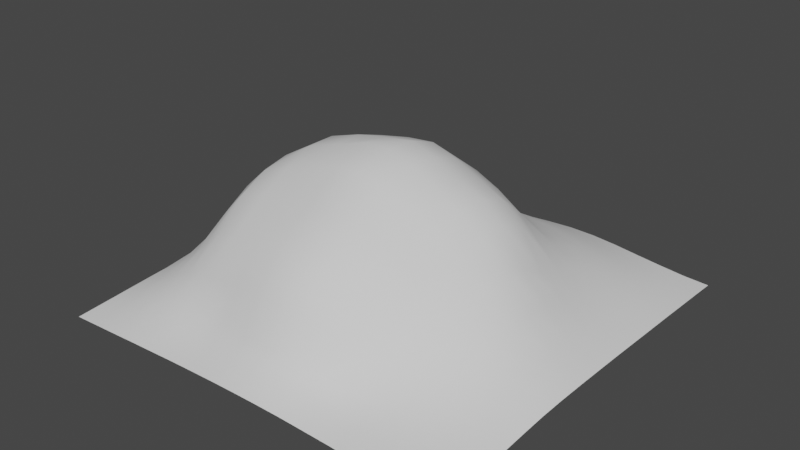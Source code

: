# Source: Mountain.blend  (saved by Blender 2.93.20; exported with 4.5.12 LTS)
import bpy
from mathutils import Matrix  # noqa: F401  (used for matrix-valued properties, if any)

bpy.ops.wm.read_factory_settings(use_empty=True)
scene = bpy.context.scene
scene.name = 'Scene'

# ---- collections
col_collection = bpy.data.collections.new('Collection'); scene.collection.children.link(col_collection)

# ---- world
world_world = bpy.data.worlds.new('World'); scene.world = world_world
world_world.use_nodes = True; world_world.node_tree.nodes.clear()
_N = world_world.node_tree.nodes; _L = world_world.node_tree.links
n0 = _N.new('ShaderNodeOutputWorld'); n0.name = 'World Output'; n0.location = (300, 300)
n1 = _N.new('ShaderNodeBackground'); n1.name = 'Background'; n1.location = (10, 300)
n1.inputs[0].default_value = (0.05088, 0.05088, 0.05088, 1.0)
_L.new(n1.outputs[0], n0.inputs[0])
n0.is_active_output = True
world_world.color = (0.05088, 0.05088, 0.05088)
world_world.use_sun_shadow = False
world_world.sun_shadow_jitter_overblur = 0.0

# ---- meshes
me_plane_002 = bpy.data.meshes.new('Plane.002')
me_plane_002.from_pydata([(-1.0, -1.0, 0.0), (1.0, -1.0, 0.02903), (-1.0, 1.0, 0.0), (1.0, 1.0, 0.009305), (-1.0, 0.875, 0.000888), (-1.001, 0.75, 0.006095), (-1.002, 0.6252, 0.01795), (-1.004, 0.5007, 0.03502), (-1.006, 0.3759, 0.05166), (-1.007, 0.2506, 0.0629), (-1.007, 0.1255, 0.0672), (-1.007, 0.0004373, 0.06457), (-1.006, -0.1246, 0.0572), (-1.005, -0.2497, 0.04812), (-1.004, -0.3747, 0.03943), (-1.003, -0.5, 0.03148), (-1.003, -0.6252, 0.02369), (-1.002, -0.75, 0.01557), (-1.001, -0.875, 0.007715), (-0.8749, -1.0, 0.00784), (-0.7502, -1.001, 0.01629), (-0.626, -1.002, 0.02557), (-0.5012, -1.003, 0.0338), (-0.3756, -1.002, 0.04038), (-0.2493, -1.004, 0.04841), (-0.1231, -1.009, 0.05896), (0.003463, -1.014, 0.06816), (0.1296, -1.016, 0.07281), (0.2541, -1.012, 0.06907), (0.3773, -1.006, 0.06037), (0.5008, -1.001, 0.05219), (0.6256, -1.001, 0.04635), (0.7505, -1.001, 0.04066), (0.8755, -1.001, 0.03486), (1.001, -0.8754, 0.0369), (1.001, -0.7503, 0.0445), (1.001, -0.6252, 0.05174), (1.001, -0.5002, 0.05851), (1.001, -0.3751, 0.06368), (1.001, -0.2501, 0.06353), (1.001, -0.125, 0.0607), (1.001, 3.123e-06, 0.05675), (1.001, 0.125, 0.05211), (1.001, 0.25, 0.04688), (1.001, 0.3751, 0.04115), (1.001, 0.5004, 0.03563), (1.001, 0.6257, 0.03002), (1.001, 0.7507, 0.02351), (1.0, 0.8753, 0.01624), (0.8757, 1.001, 0.01414), (0.752, 1.005, 0.02322), (0.6286, 1.009, 0.03394), (0.5048, 1.013, 0.04567), (0.3803, 1.016, 0.05384), (0.2547, 1.016, 0.0557), (0.1282, 1.013, 0.05041), (0.001132, 1.009, 0.04206), (-0.1255, 1.006, 0.03333), (-0.2509, 1.005, 0.02788), (-0.3756, 1.003, 0.02275), (-0.5001, 1.001, 0.01678), (-0.6249, 1.0, 0.01191), (-0.7499, 1.0, 0.008123), (-0.875, 1.0, 0.004129), (-0.877, -0.876, 0.02693), (-0.7548, -0.88, 0.04694), (-0.6319, -0.8838, 0.06123), (-0.5066, -0.8865, 0.06488), (-0.3786, -0.8909, 0.0652), (-0.2495, -0.8999, 0.07993), (-0.1193, -0.9114, 0.09628), (0.01029, -0.9215, 0.11), (0.1377, -0.9213, 0.1113), (0.2615, -0.9111, 0.09903), (0.3826, -0.8962, 0.08149), (0.5037, -0.8834, 0.07281), (0.6263, -0.8763, 0.0696), (0.751, -0.8754, 0.0632), (0.8759, -0.8754, 0.05146), (-0.8805, -0.7536, 0.05135), (-0.7609, -0.7606, 0.08709), (-0.6401, -0.7686, 0.1158), (-0.5152, -0.7793, 0.1311), (-0.3841, -0.7923, 0.1294), (-0.2506, -0.8104, 0.1518), (-0.1138, -0.8313, 0.1773), (0.01992, -0.8448, 0.1926), (0.1486, -0.839, 0.184), (0.2713, -0.818, 0.1573), (0.3899, -0.7914, 0.1241), (0.5089, -0.7702, 0.1183), (0.6288, -0.7555, 0.1098), (0.7516, -0.7501, 0.09284), (0.8763, -0.7502, 0.07094), (-0.8838, -0.6303, 0.07894), (-0.7668, -0.6392, 0.1358), (-0.6492, -0.6532, 0.1921), (-0.5267, -0.6739, 0.2411), (-0.3945, -0.6991, 0.275), (-0.2538, -0.729, 0.3138), (-0.1092, -0.7582, 0.3437), (0.02993, -0.7745, 0.3562), (0.1616, -0.7651, 0.3402), (0.2845, -0.7326, 0.2981), (0.4003, -0.6918, 0.2417), (0.5151, -0.6577, 0.2033), (0.632, -0.6349, 0.1722), (0.7525, -0.6249, 0.1339), (0.8768, -0.6249, 0.09482), (-0.886, -0.5046, 0.1069), (-0.7733, -0.5139, 0.1913), (-0.6624, -0.5287, 0.2872), (-0.5455, -0.5455, 0.3832), (-0.4125, -0.5639, 0.4444), (-0.2664, -0.5895, 0.477), (-0.1166, -0.6184, 0.4992), (0.0252, -0.6361, 0.5103), (0.1601, -0.6305, 0.497), (0.2861, -0.6035, 0.4566), (0.4041, -0.5674, 0.3963), (0.5184, -0.5338, 0.3223), (0.6341, -0.5101, 0.2539), (0.7536, -0.4994, 0.1855), (0.8773, -0.4995, 0.1226), (-0.8886, -0.377, 0.1344), (-0.782, -0.3837, 0.2502), (-0.6776, -0.3906, 0.385), (-0.5618, -0.3916, 0.5069), (-0.4259, -0.3977, 0.5436), (-0.2808, -0.4092, 0.5606), (-0.1309, -0.4293, 0.5909), (0.01242, -0.4443, 0.6068), (0.1471, -0.4408, 0.5894), (0.274, -0.4255, 0.5423), (0.3956, -0.4079, 0.4882), (0.5152, -0.3916, 0.4287), (0.6341, -0.379, 0.3445), (0.7545, -0.3731, 0.241), (0.8779, -0.3741, 0.1506), (-0.8911, -0.2493, 0.1576), (-0.7887, -0.2523, 0.2975), (-0.6873, -0.2522, 0.4559), (-0.5679, -0.2484, 0.5693), (-0.4305, -0.2455, 0.6167), (-0.2834, -0.2458, 0.6609), (-0.1345, -0.2478, 0.7065), (0.006961, -0.2529, 0.7221), (0.14, -0.2576, 0.6881), (0.2681, -0.2561, 0.6298), (0.3907, -0.2523, 0.56), (0.5107, -0.2499, 0.4862), (0.633, -0.2467, 0.4119), (0.7553, -0.2475, 0.2822), (0.8783, -0.2488, 0.1682), (-0.8924, -0.1235, 0.171), (-0.7894, -0.1235, 0.3138), (-0.687, -0.1225, 0.4727), (-0.5675, -0.1161, 0.5959), (-0.4315, -0.105, 0.6722), (-0.2821, -0.09978, 0.7195), (-0.1293, -0.08646, 0.7644), (0.008625, -0.07744, 0.7693), (0.1385, -0.08787, 0.7365), (0.268, -0.105, 0.6772), (0.3948, -0.1077, 0.6153), (0.5139, -0.1132, 0.5302), (0.633, -0.1201, 0.4302), (0.7554, -0.1221, 0.2894), (0.8783, -0.1236, 0.1699), (-0.8904, 0.001879, 0.1671), (-0.7836, 0.004741, 0.295), (-0.6781, 0.009249, 0.4356), (-0.5616, 0.02037, 0.5771), (-0.43, 0.03958, 0.6747), (-0.2807, 0.048, 0.7186), (-0.126, 0.05436, 0.7444), (0.01242, 0.05891, 0.7651), (0.1408, 0.05227, 0.7284), (0.2716, 0.03911, 0.6725), (0.402, 0.03227, 0.6201), (0.52, 0.022, 0.5387), (0.6334, 0.007124, 0.3947), (0.755, 0.003073, 0.2675), (0.878, 0.001353, 0.1583), (-0.888, 0.1291, 0.1514), (-0.7775, 0.1423, 0.2583), (-0.6702, 0.1597, 0.3788), (-0.556, 0.1771, 0.5043), (-0.4279, 0.2013, 0.6143), (-0.2826, 0.2114, 0.6629), (-0.1282, 0.2099, 0.6941), (0.01378, 0.203, 0.7113), (0.1458, 0.1918, 0.676), (0.2782, 0.1841, 0.6216), (0.4057, 0.1734, 0.5707), (0.5212, 0.1548, 0.4851), (0.6339, 0.1361, 0.3364), (0.7551, 0.1298, 0.2316), (0.8776, 0.1262, 0.1382), (-0.8878, 0.2579, 0.1302), (-0.7745, 0.28, 0.2142), (-0.6657, 0.3154, 0.3154), (-0.5533, 0.3505, 0.4102), (-0.4296, 0.3722, 0.4893), (-0.2924, 0.3793, 0.5454), (-0.1434, 0.3732, 0.5741), (0.006994, 0.3612, 0.5884), (0.1474, 0.3442, 0.5686), (0.2785, 0.326, 0.5231), (0.401, 0.3068, 0.4629), (0.5175, 0.2846, 0.3732), (0.6361, 0.2699, 0.2787), (0.7561, 0.2587, 0.1927), (0.8773, 0.2516, 0.1147), (-0.8864, 0.3844, 0.1004), (-0.7727, 0.4085, 0.1652), (-0.6631, 0.4505, 0.2466), (-0.5509, 0.4951, 0.3203), (-0.4305, 0.5267, 0.3733), (-0.3002, 0.5333, 0.4107), (-0.1587, 0.5211, 0.4196), (-0.01003, 0.5015, 0.4189), (0.1348, 0.4797, 0.405), (0.2696, 0.4593, 0.3759), (0.3958, 0.4401, 0.3317), (0.5179, 0.4227, 0.2887), (0.638, 0.4046, 0.2272), (0.7572, 0.3887, 0.1579), (0.8777, 0.3781, 0.09359), (-0.883, 0.5071, 0.06586), (-0.7669, 0.5269, 0.1098), (-0.6543, 0.5627, 0.1675), (-0.5393, 0.6007, 0.2167), (-0.4175, 0.6281, 0.2458), (-0.2897, 0.64, 0.2753), (-0.1523, 0.6366, 0.2918), (-0.008598, 0.6229, 0.2949), (0.1329, 0.6062, 0.2881), (0.2672, 0.5911, 0.2707), (0.3952, 0.574, 0.2474), (0.5182, 0.5556, 0.2294), (0.6383, 0.5347, 0.1827), (0.7576, 0.5167, 0.127), (0.8779, 0.5045, 0.07512), (-0.879, 0.6285, 0.03545), (-0.7595, 0.64, 0.06083), (-0.6427, 0.6638, 0.09723), (-0.5248, 0.6914, 0.1326), (-0.4028, 0.7131, 0.162), (-0.2762, 0.7233, 0.1866), (-0.1419, 0.7241, 0.2034), (-0.003177, 0.719, 0.2128), (0.1333, 0.7129, 0.2169), (0.2653, 0.705, 0.2103), (0.393, 0.6925, 0.197), (0.5163, 0.677, 0.18), (0.637, 0.6578, 0.1422), (0.7568, 0.6411, 0.09811), (0.8778, 0.6299, 0.05857), (-0.8762, 0.751, 0.01573), (-0.7534, 0.7549, 0.02797), (-0.6326, 0.766, 0.04762), (-0.5121, 0.7827, 0.07321), (-0.3897, 0.7974, 0.09934), (-0.2637, 0.8049, 0.1195), (-0.133, 0.8078, 0.1379), (0.0002014, 0.8098, 0.1511), (0.1323, 0.8114, 0.1607), (0.2624, 0.8084, 0.1595), (0.3891, 0.8016, 0.1494), (0.5127, 0.7901, 0.1321), (0.6343, 0.7756, 0.103), (0.7553, 0.7625, 0.07014), (0.8774, 0.7545, 0.04352), (-0.8751, 0.8751, 0.007029), (-0.7504, 0.8758, 0.01314), (-0.6265, 0.8784, 0.02158), (-0.5033, 0.8839, 0.03403), (-0.3794, 0.8903, 0.04817), (-0.2543, 0.8947, 0.06082), (-0.1275, 0.899, 0.077), (0.0009694, 0.9048, 0.09239), (0.1303, 0.9086, 0.1018), (0.2586, 0.9094, 0.1043), (0.3844, 0.9072, 0.0989), (0.5085, 0.9001, 0.08512), (0.6311, 0.8912, 0.06558), (0.7536, 0.8831, 0.04468), (0.8766, 0.8782, 0.02873)], [], [(64, 65, 80, 79), (65, 66, 81, 80), (66, 67, 82, 81), (67, 68, 83, 82), (68, 69, 84, 83), (69, 70, 85, 84), (70, 71, 86, 85), (71, 72, 87, 86), (72, 73, 88, 87), (73, 74, 89, 88), (74, 75, 90, 89), (75, 76, 91, 90), (76, 77, 92, 91), (77, 78, 93, 92), (79, 80, 95, 94), (80, 81, 96, 95), (81, 82, 97, 96), (82, 83, 98, 97), (83, 84, 99, 98), (84, 85, 100, 99), (85, 86, 101, 100), (86, 87, 102, 101), (87, 88, 103, 102), (88, 89, 104, 103), (89, 90, 105, 104), (90, 91, 106, 105), (91, 92, 107, 106), (92, 93, 108, 107), (94, 95, 110, 109), (95, 96, 111, 110), (96, 97, 112, 111), (97, 98, 113, 112), (98, 99, 114, 113), (99, 100, 115, 114), (100, 101, 116, 115), (101, 102, 117, 116), (102, 103, 118, 117), (103, 104, 119, 118), (104, 105, 120, 119), (105, 106, 121, 120), (106, 107, 122, 121), (107, 108, 123, 122), (109, 110, 125, 124), (110, 111, 126, 125), (111, 112, 127, 126), (112, 113, 128, 127), (113, 114, 129, 128), (114, 115, 130, 129), (115, 116, 131, 130), (116, 117, 132, 131), (117, 118, 133, 132), (118, 119, 134, 133), (119, 120, 135, 134), (120, 121, 136, 135), (121, 122, 137, 136), (122, 123, 138, 137), (124, 125, 140, 139), (125, 126, 141, 140), (126, 127, 142, 141), (127, 128, 143, 142), (128, 129, 144, 143), (129, 130, 145, 144), (130, 131, 146, 145), (131, 132, 147, 146), (132, 133, 148, 147), (133, 134, 149, 148), (134, 135, 150, 149), (135, 136, 151, 150), (136, 137, 152, 151), (137, 138, 153, 152), (139, 140, 155, 154), (140, 141, 156, 155), (141, 142, 157, 156), (142, 143, 158, 157), (143, 144, 159, 158), (144, 145, 160, 159), (145, 146, 161, 160), (146, 147, 162, 161), (147, 148, 163, 162), (148, 149, 164, 163), (149, 150, 165, 164), (150, 151, 166, 165), (151, 152, 167, 166), (152, 153, 168, 167), (154, 155, 170, 169), (155, 156, 171, 170), (156, 157, 172, 171), (157, 158, 173, 172), (158, 159, 174, 173), (159, 160, 175, 174), (160, 161, 176, 175), (161, 162, 177, 176), (162, 163, 178, 177), (163, 164, 179, 178), (164, 165, 180, 179), (165, 166, 181, 180), (166, 167, 182, 181), (167, 168, 183, 182), (169, 170, 185, 184), (170, 171, 186, 185), (171, 172, 187, 186), (172, 173, 188, 187), (173, 174, 189, 188), (174, 175, 190, 189), (175, 176, 191, 190), (176, 177, 192, 191), (177, 178, 193, 192), (178, 179, 194, 193), (179, 180, 195, 194), (180, 181, 196, 195), (181, 182, 197, 196), (182, 183, 198, 197), (184, 185, 200, 199), (185, 186, 201, 200), (186, 187, 202, 201), (187, 188, 203, 202), (188, 189, 204, 203), (189, 190, 205, 204), (190, 191, 206, 205), (191, 192, 207, 206), (192, 193, 208, 207), (193, 194, 209, 208), (194, 195, 210, 209), (195, 196, 211, 210), (196, 197, 212, 211), (197, 198, 213, 212), (199, 200, 215, 214), (200, 201, 216, 215), (201, 202, 217, 216), (202, 203, 218, 217), (203, 204, 219, 218), (204, 205, 220, 219), (205, 206, 221, 220), (206, 207, 222, 221), (207, 208, 223, 222), (208, 209, 224, 223), (209, 210, 225, 224), (210, 211, 226, 225), (211, 212, 227, 226), (212, 213, 228, 227), (214, 215, 230, 229), (215, 216, 231, 230), (216, 217, 232, 231), (217, 218, 233, 232), (218, 219, 234, 233), (219, 220, 235, 234), (220, 221, 236, 235), (221, 222, 237, 236), (222, 223, 238, 237), (223, 224, 239, 238), (224, 225, 240, 239), (225, 226, 241, 240), (226, 227, 242, 241), (227, 228, 243, 242), (229, 230, 245, 244), (230, 231, 246, 245), (231, 232, 247, 246), (232, 233, 248, 247), (233, 234, 249, 248), (234, 235, 250, 249), (235, 236, 251, 250), (236, 237, 252, 251), (237, 238, 253, 252), (238, 239, 254, 253), (239, 240, 255, 254), (240, 241, 256, 255), (241, 242, 257, 256), (242, 243, 258, 257), (244, 245, 260, 259), (245, 246, 261, 260), (246, 247, 262, 261), (247, 248, 263, 262), (248, 249, 264, 263), (249, 250, 265, 264), (250, 251, 266, 265), (251, 252, 267, 266), (252, 253, 268, 267), (253, 254, 269, 268), (254, 255, 270, 269), (255, 256, 271, 270), (256, 257, 272, 271), (257, 258, 273, 272), (259, 260, 275, 274), (260, 261, 276, 275), (261, 262, 277, 276), (262, 263, 278, 277), (263, 264, 279, 278), (264, 265, 280, 279), (265, 266, 281, 280), (266, 267, 282, 281), (267, 268, 283, 282), (268, 269, 284, 283), (269, 270, 285, 284), (270, 271, 286, 285), (271, 272, 287, 286), (272, 273, 288, 287), (0, 19, 64, 18), (19, 20, 65, 64), (20, 21, 66, 65), (21, 22, 67, 66), (22, 23, 68, 67), (23, 24, 69, 68), (24, 25, 70, 69), (25, 26, 71, 70), (26, 27, 72, 71), (27, 28, 73, 72), (28, 29, 74, 73), (29, 30, 75, 74), (30, 31, 76, 75), (31, 32, 77, 76), (32, 33, 78, 77), (33, 1, 34, 78), (78, 34, 35, 93), (93, 35, 36, 108), (108, 36, 37, 123), (123, 37, 38, 138), (138, 38, 39, 153), (153, 39, 40, 168), (168, 40, 41, 183), (183, 41, 42, 198), (198, 42, 43, 213), (213, 43, 44, 228), (228, 44, 45, 243), (243, 45, 46, 258), (258, 46, 47, 273), (273, 47, 48, 288), (288, 48, 3, 49), (287, 288, 49, 50), (286, 287, 50, 51), (285, 286, 51, 52), (284, 285, 52, 53), (283, 284, 53, 54), (282, 283, 54, 55), (281, 282, 55, 56), (280, 281, 56, 57), (279, 280, 57, 58), (278, 279, 58, 59), (277, 278, 59, 60), (276, 277, 60, 61), (275, 276, 61, 62), (274, 275, 62, 63), (4, 274, 63, 2), (5, 259, 274, 4), (6, 244, 259, 5), (7, 229, 244, 6), (8, 214, 229, 7), (9, 199, 214, 8), (10, 184, 199, 9), (11, 169, 184, 10), (12, 154, 169, 11), (13, 139, 154, 12), (14, 124, 139, 13), (15, 109, 124, 14), (16, 94, 109, 15), (17, 79, 94, 16), (18, 64, 79, 17)])
me_plane_002.polygons.foreach_set('use_smooth', [True] * 256)
_uv = me_plane_002.uv_layers.new(name='UVMap')
_uv.uv.foreach_set('vector', [0.0625, 0.0625, 0.125, 0.0625, 0.125, 0.125, 0.0625, 0.125, 0.125, 0.0625, 0.1875, 0.0625, 0.1875, 0.125, 0.125, 0.125, 0.1875, 0.0625, 0.25, 0.0625, 0.25, 0.125, 0.1875, 0.125, 0.25, 0.0625, 0.3125, 0.0625, 0.3125, 0.125, 0.25, 0.125, 0.3125, 0.0625, 0.375, 0.0625, 0.375, 0.125, 0.3125, 0.125, 0.375, 0.0625, 0.4375, 0.0625, 0.4375, 0.125, 0.375, 0.125, 0.4375, 0.0625, 0.5, 0.0625, 0.5, 0.125, 0.4375, 0.125, 0.5, 0.0625, 0.5625, 0.0625, 0.5625, 0.125, 0.5, 0.125, 0.5625, 0.0625, 0.625, 0.0625, 0.625, 0.125, 0.5625, 0.125, 0.625, 0.0625, 0.6875, 0.0625, 0.6875, 0.125, 0.625, 0.125, 0.6875, 0.0625, 0.75, 0.0625, 0.75, 0.125, 0.6875, 0.125, 0.75, 0.0625, 0.8125, 0.0625, 0.8125, 0.125, 0.75, 0.125, 0.8125, 0.0625, 0.875, 0.0625, 0.875, 0.125, 0.8125, 0.125, 0.875, 0.0625, 0.9375, 0.0625, 0.9375, 0.125, 0.875, 0.125, 0.0625, 0.125, 0.125, 0.125, 0.125, 0.1875, 0.0625, 0.1875, 0.125, 0.125, 0.1875, 0.125, 0.1875, 0.1875, 0.125, 0.1875, 0.1875, 0.125, 0.25, 0.125, 0.25, 0.1875, 0.1875, 0.1875, 0.25, 0.125, 0.3125, 0.125, 0.3125, 0.1875, 0.25, 0.1875, 0.3125, 0.125, 0.375, 0.125, 0.375, 0.1875, 0.3125, 0.1875, 0.375, 0.125, 0.4375, 0.125, 0.4375, 0.1875, 0.375, 0.1875, 0.4375, 0.125, 0.5, 0.125, 0.5, 0.1875, 0.4375, 0.1875, 0.5, 0.125, 0.5625, 0.125, 0.5625, 0.1875, 0.5, 0.1875, 0.5625, 0.125, 0.625, 0.125, 0.625, 0.1875, 0.5625, 0.1875, 0.625, 0.125, 0.6875, 0.125, 0.6875, 0.1875, 0.625, 0.1875, 0.6875, 0.125, 0.75, 0.125, 0.75, 0.1875, 0.6875, 0.1875, 0.75, 0.125, 0.8125, 0.125, 0.8125, 0.1875, 0.75, 0.1875, 0.8125, 0.125, 0.875, 0.125, 0.875, 0.1875, 0.8125, 0.1875, 0.875, 0.125, 0.9375, 0.125, 0.9375, 0.1875, 0.875, 0.1875, 0.0625, 0.1875, 0.125, 0.1875, 0.125, 0.25, 0.0625, 0.25, 0.125, 0.1875, 0.1875, 0.1875, 0.1875, 0.25, 0.125, 0.25, 0.1875, 0.1875, 0.25, 0.1875, 0.25, 0.25, 0.1875, 0.25, 0.25, 0.1875, 0.3125, 0.1875, 0.3125, 0.25, 0.25, 0.25, 0.3125, 0.1875, 0.375, 0.1875, 0.375, 0.25, 0.3125, 0.25, 0.375, 0.1875, 0.4375, 0.1875, 0.4375, 0.25, 0.375, 0.25, 0.4375, 0.1875, 0.5, 0.1875, 0.5, 0.25, 0.4375, 0.25, 0.5, 0.1875, 0.5625, 0.1875, 0.5625, 0.25, 0.5, 0.25, 0.5625, 0.1875, 0.625, 0.1875, 0.625, 0.25, 0.5625, 0.25, 0.625, 0.1875, 0.6875, 0.1875, 0.6875, 0.25, 0.625, 0.25, 0.6875, 0.1875, 0.75, 0.1875, 0.75, 0.25, 0.6875, 0.25, 0.75, 0.1875, 0.8125, 0.1875, 0.8125, 0.25, 0.75, 0.25, 0.8125, 0.1875, 0.875, 0.1875, 0.875, 0.25, 0.8125, 0.25, 0.875, 0.1875, 0.9375, 0.1875, 0.9375, 0.25, 0.875, 0.25, 0.0625, 0.25, 0.125, 0.25, 0.125, 0.3125, 0.0625, 0.3125, 0.125, 0.25, 0.1875, 0.25, 0.1875, 0.3125, 0.125, 0.3125, 0.1875, 0.25, 0.25, 0.25, 0.25, 0.3125, 0.1875, 0.3125, 0.25, 0.25, 0.3125, 0.25, 0.3125, 0.3125, 0.25, 0.3125, 0.3125, 0.25, 0.375, 0.25, 0.375, 0.3125, 0.3125, 0.3125, 0.375, 0.25, 0.4375, 0.25, 0.4375, 0.3125, 0.375, 0.3125, 0.4375, 0.25, 0.5, 0.25, 0.5, 0.3125, 0.4375, 0.3125, 0.5, 0.25, 0.5625, 0.25, 0.5625, 0.3125, 0.5, 0.3125, 0.5625, 0.25, 0.625, 0.25, 0.625, 0.3125, 0.5625, 0.3125, 0.625, 0.25, 0.6875, 0.25, 0.6875, 0.3125, 0.625, 0.3125, 0.6875, 0.25, 0.75, 0.25, 0.75, 0.3125, 0.6875, 0.3125, 0.75, 0.25, 0.8125, 0.25, 0.8125, 0.3125, 0.75, 0.3125, 0.8125, 0.25, 0.875, 0.25, 0.875, 0.3125, 0.8125, 0.3125, 0.875, 0.25, 0.9375, 0.25, 0.9375, 0.3125, 0.875, 0.3125, 0.0625, 0.3125, 0.125, 0.3125, 0.125, 0.375, 0.0625, 0.375, 0.125, 0.3125, 0.1875, 0.3125, 0.1875, 0.375, 0.125, 0.375, 0.1875, 0.3125, 0.25, 0.3125, 0.25, 0.375, 0.1875, 0.375, 0.25, 0.3125, 0.3125, 0.3125, 0.3125, 0.375, 0.25, 0.375, 0.3125, 0.3125, 0.375, 0.3125, 0.375, 0.375, 0.3125, 0.375, 0.375, 0.3125, 0.4375, 0.3125, 0.4375, 0.375, 0.375, 0.375, 0.4375, 0.3125, 0.5, 0.3125, 0.5, 0.375, 0.4375, 0.375, 0.5, 0.3125, 0.5625, 0.3125, 0.5625, 0.375, 0.5, 0.375, 0.5625, 0.3125, 0.625, 0.3125, 0.625, 0.375, 0.5625, 0.375, 0.625, 0.3125, 0.6875, 0.3125, 0.6875, 0.375, 0.625, 0.375, 0.6875, 0.3125, 0.75, 0.3125, 0.75, 0.375, 0.6875, 0.375, 0.75, 0.3125, 0.8125, 0.3125, 0.8125, 0.375, 0.75, 0.375, 0.8125, 0.3125, 0.875, 0.3125, 0.875, 0.375, 0.8125, 0.375, 0.875, 0.3125, 0.9375, 0.3125, 0.9375, 0.375, 0.875, 0.375, 0.0625, 0.375, 0.125, 0.375, 0.125, 0.4375, 0.0625, 0.4375, 0.125, 0.375, 0.1875, 0.375, 0.1875, 0.4375, 0.125, 0.4375, 0.1875, 0.375, 0.25, 0.375, 0.25, 0.4375, 0.1875, 0.4375, 0.25, 0.375, 0.3125, 0.375, 0.3125, 0.4375, 0.25, 0.4375, 0.3125, 0.375, 0.375, 0.375, 0.375, 0.4375, 0.3125, 0.4375, 0.375, 0.375, 0.4375, 0.375, 0.4375, 0.4375, 0.375, 0.4375, 0.4375, 0.375, 0.5, 0.375, 0.5, 0.4375, 0.4375, 0.4375, 0.5, 0.375, 0.5625, 0.375, 0.5625, 0.4375, 0.5, 0.4375, 0.5625, 0.375, 0.625, 0.375, 0.625, 0.4375, 0.5625, 0.4375, 0.625, 0.375, 0.6875, 0.375, 0.6875, 0.4375, 0.625, 0.4375, 0.6875, 0.375, 0.75, 0.375, 0.75, 0.4375, 0.6875, 0.4375, 0.75, 0.375, 0.8125, 0.375, 0.8125, 0.4375, 0.75, 0.4375, 0.8125, 0.375, 0.875, 0.375, 0.875, 0.4375, 0.8125, 0.4375, 0.875, 0.375, 0.9375, 0.375, 0.9375, 0.4375, 0.875, 0.4375, 0.0625, 0.4375, 0.125, 0.4375, 0.125, 0.5, 0.0625, 0.5, 0.125, 0.4375, 0.1875, 0.4375, 0.1875, 0.5, 0.125, 0.5, 0.1875, 0.4375, 0.25, 0.4375, 0.25, 0.5, 0.1875, 0.5, 0.25, 0.4375, 0.3125, 0.4375, 0.3125, 0.5, 0.25, 0.5, 0.3125, 0.4375, 0.375, 0.4375, 0.375, 0.5, 0.3125, 0.5, 0.375, 0.4375, 0.4375, 0.4375, 0.4375, 0.5, 0.375, 0.5, 0.4375, 0.4375, 0.5, 0.4375, 0.5, 0.5, 0.4375, 0.5, 0.5, 0.4375, 0.5625, 0.4375, 0.5625, 0.5, 0.5, 0.5, 0.5625, 0.4375, 0.625, 0.4375, 0.625, 0.5, 0.5625, 0.5, 0.625, 0.4375, 0.6875, 0.4375, 0.6875, 0.5, 0.625, 0.5, 0.6875, 0.4375, 0.75, 0.4375, 0.75, 0.5, 0.6875, 0.5, 0.75, 0.4375, 0.8125, 0.4375, 0.8125, 0.5, 0.75, 0.5, 0.8125, 0.4375, 0.875, 0.4375, 0.875, 0.5, 0.8125, 0.5, 0.875, 0.4375, 0.9375, 0.4375, 0.9375, 0.5, 0.875, 0.5, 0.0625, 0.5, 0.125, 0.5, 0.125, 0.5625, 0.0625, 0.5625, 0.125, 0.5, 0.1875, 0.5, 0.1875, 0.5625, 0.125, 0.5625, 0.1875, 0.5, 0.25, 0.5, 0.25, 0.5625, 0.1875, 0.5625, 0.25, 0.5, 0.3125, 0.5, 0.3125, 0.5625, 0.25, 0.5625, 0.3125, 0.5, 0.375, 0.5, 0.375, 0.5625, 0.3125, 0.5625, 0.375, 0.5, 0.4375, 0.5, 0.4375, 0.5625, 0.375, 0.5625, 0.4375, 0.5, 0.5, 0.5, 0.5, 0.5625, 0.4375, 0.5625, 0.5, 0.5, 0.5625, 0.5, 0.5625, 0.5625, 0.5, 0.5625, 0.5625, 0.5, 0.625, 0.5, 0.625, 0.5625, 0.5625, 0.5625, 0.625, 0.5, 0.6875, 0.5, 0.6875, 0.5625, 0.625, 0.5625, 0.6875, 0.5, 0.75, 0.5, 0.75, 0.5625, 0.6875, 0.5625, 0.75, 0.5, 0.8125, 0.5, 0.8125, 0.5625, 0.75, 0.5625, 0.8125, 0.5, 0.875, 0.5, 0.875, 0.5625, 0.8125, 0.5625, 0.875, 0.5, 0.9375, 0.5, 0.9375, 0.5625, 0.875, 0.5625, 0.0625, 0.5625, 0.125, 0.5625, 0.125, 0.625, 0.0625, 0.625, 0.125, 0.5625, 0.1875, 0.5625, 0.1875, 0.625, 0.125, 0.625, 0.1875, 0.5625, 0.25, 0.5625, 0.25, 0.625, 0.1875, 0.625, 0.25, 0.5625, 0.3125, 0.5625, 0.3125, 0.625, 0.25, 0.625, 0.3125, 0.5625, 0.375, 0.5625, 0.375, 0.625, 0.3125, 0.625, 0.375, 0.5625, 0.4375, 0.5625, 0.4375, 0.625, 0.375, 0.625, 0.4375, 0.5625, 0.5, 0.5625, 0.5, 0.625, 0.4375, 0.625, 0.5, 0.5625, 0.5625, 0.5625, 0.5625, 0.625, 0.5, 0.625, 0.5625, 0.5625, 0.625, 0.5625, 0.625, 0.625, 0.5625, 0.625, 0.625, 0.5625, 0.6875, 0.5625, 0.6875, 0.625, 0.625, 0.625, 0.6875, 0.5625, 0.75, 0.5625, 0.75, 0.625, 0.6875, 0.625, 0.75, 0.5625, 0.8125, 0.5625, 0.8125, 0.625, 0.75, 0.625, 0.8125, 0.5625, 0.875, 0.5625, 0.875, 0.625, 0.8125, 0.625, 0.875, 0.5625, 0.9375, 0.5625, 0.9375, 0.625, 0.875, 0.625, 0.0625, 0.625, 0.125, 0.625, 0.125, 0.6875, 0.0625, 0.6875, 0.125, 0.625, 0.1875, 0.625, 0.1875, 0.6875, 0.125, 0.6875, 0.1875, 0.625, 0.25, 0.625, 0.25, 0.6875, 0.1875, 0.6875, 0.25, 0.625, 0.3125, 0.625, 0.3125, 0.6875, 0.25, 0.6875, 0.3125, 0.625, 0.375, 0.625, 0.375, 0.6875, 0.3125, 0.6875, 0.375, 0.625, 0.4375, 0.625, 0.4375, 0.6875, 0.375, 0.6875, 0.4375, 0.625, 0.5, 0.625, 0.5, 0.6875, 0.4375, 0.6875, 0.5, 0.625, 0.5625, 0.625, 0.5625, 0.6875, 0.5, 0.6875, 0.5625, 0.625, 0.625, 0.625, 0.625, 0.6875, 0.5625, 0.6875, 0.625, 0.625, 0.6875, 0.625, 0.6875, 0.6875, 0.625, 0.6875, 0.6875, 0.625, 0.75, 0.625, 0.75, 0.6875, 0.6875, 0.6875, 0.75, 0.625, 0.8125, 0.625, 0.8125, 0.6875, 0.75, 0.6875, 0.8125, 0.625, 0.875, 0.625, 0.875, 0.6875, 0.8125, 0.6875, 0.875, 0.625, 0.9375, 0.625, 0.9375, 0.6875, 0.875, 0.6875, 0.0625, 0.6875, 0.125, 0.6875, 0.125, 0.75, 0.0625, 0.75, 0.125, 0.6875, 0.1875, 0.6875, 0.1875, 0.75, 0.125, 0.75, 0.1875, 0.6875, 0.25, 0.6875, 0.25, 0.75, 0.1875, 0.75, 0.25, 0.6875, 0.3125, 0.6875, 0.3125, 0.75, 0.25, 0.75, 0.3125, 0.6875, 0.375, 0.6875, 0.375, 0.75, 0.3125, 0.75, 0.375, 0.6875, 0.4375, 0.6875, 0.4375, 0.75, 0.375, 0.75, 0.4375, 0.6875, 0.5, 0.6875, 0.5, 0.75, 0.4375, 0.75, 0.5, 0.6875, 0.5625, 0.6875, 0.5625, 0.75, 0.5, 0.75, 0.5625, 0.6875, 0.625, 0.6875, 0.625, 0.75, 0.5625, 0.75, 0.625, 0.6875, 0.6875, 0.6875, 0.6875, 0.75, 0.625, 0.75, 0.6875, 0.6875, 0.75, 0.6875, 0.75, 0.75, 0.6875, 0.75, 0.75, 0.6875, 0.8125, 0.6875, 0.8125, 0.75, 0.75, 0.75, 0.8125, 0.6875, 0.875, 0.6875, 0.875, 0.75, 0.8125, 0.75, 0.875, 0.6875, 0.9375, 0.6875, 0.9375, 0.75, 0.875, 0.75, 0.0625, 0.75, 0.125, 0.75, 0.125, 0.8125, 0.0625, 0.8125, 0.125, 0.75, 0.1875, 0.75, 0.1875, 0.8125, 0.125, 0.8125, 0.1875, 0.75, 0.25, 0.75, 0.25, 0.8125, 0.1875, 0.8125, 0.25, 0.75, 0.3125, 0.75, 0.3125, 0.8125, 0.25, 0.8125, 0.3125, 0.75, 0.375, 0.75, 0.375, 0.8125, 0.3125, 0.8125, 0.375, 0.75, 0.4375, 0.75, 0.4375, 0.8125, 0.375, 0.8125, 0.4375, 0.75, 0.5, 0.75, 0.5, 0.8125, 0.4375, 0.8125, 0.5, 0.75, 0.5625, 0.75, 0.5625, 0.8125, 0.5, 0.8125, 0.5625, 0.75, 0.625, 0.75, 0.625, 0.8125, 0.5625, 0.8125, 0.625, 0.75, 0.6875, 0.75, 0.6875, 0.8125, 0.625, 0.8125, 0.6875, 0.75, 0.75, 0.75, 0.75, 0.8125, 0.6875, 0.8125, 0.75, 0.75, 0.8125, 0.75, 0.8125, 0.8125, 0.75, 0.8125, 0.8125, 0.75, 0.875, 0.75, 0.875, 0.8125, 0.8125, 0.8125, 0.875, 0.75, 0.9375, 0.75, 0.9375, 0.8125, 0.875, 0.8125, 0.0625, 0.8125, 0.125, 0.8125, 0.125, 0.875, 0.0625, 0.875, 0.125, 0.8125, 0.1875, 0.8125, 0.1875, 0.875, 0.125, 0.875, 0.1875, 0.8125, 0.25, 0.8125, 0.25, 0.875, 0.1875, 0.875, 0.25, 0.8125, 0.3125, 0.8125, 0.3125, 0.875, 0.25, 0.875, 0.3125, 0.8125, 0.375, 0.8125, 0.375, 0.875, 0.3125, 0.875, 0.375, 0.8125, 0.4375, 0.8125, 0.4375, 0.875, 0.375, 0.875, 0.4375, 0.8125, 0.5, 0.8125, 0.5, 0.875, 0.4375, 0.875, 0.5, 0.8125, 0.5625, 0.8125, 0.5625, 0.875, 0.5, 0.875, 0.5625, 0.8125, 0.625, 0.8125, 0.625, 0.875, 0.5625, 0.875, 0.625, 0.8125, 0.6875, 0.8125, 0.6875, 0.875, 0.625, 0.875, 0.6875, 0.8125, 0.75, 0.8125, 0.75, 0.875, 0.6875, 0.875, 0.75, 0.8125, 0.8125, 0.8125, 0.8125, 0.875, 0.75, 0.875, 0.8125, 0.8125, 0.875, 0.8125, 0.875, 0.875, 0.8125, 0.875, 0.875, 0.8125, 0.9375, 0.8125, 0.9375, 0.875, 0.875, 0.875, 0.0625, 0.875, 0.125, 0.875, 0.125, 0.9375, 0.0625, 0.9375, 0.125, 0.875, 0.1875, 0.875, 0.1875, 0.9375, 0.125, 0.9375, 0.1875, 0.875, 0.25, 0.875, 0.25, 0.9375, 0.1875, 0.9375, 0.25, 0.875, 0.3125, 0.875, 0.3125, 0.9375, 0.25, 0.9375, 0.3125, 0.875, 0.375, 0.875, 0.375, 0.9375, 0.3125, 0.9375, 0.375, 0.875, 0.4375, 0.875, 0.4375, 0.9375, 0.375, 0.9375, 0.4375, 0.875, 0.5, 0.875, 0.5, 0.9375, 0.4375, 0.9375, 0.5, 0.875, 0.5625, 0.875, 0.5625, 0.9375, 0.5, 0.9375, 0.5625, 0.875, 0.625, 0.875, 0.625, 0.9375, 0.5625, 0.9375, 0.625, 0.875, 0.6875, 0.875, 0.6875, 0.9375, 0.625, 0.9375, 0.6875, 0.875, 0.75, 0.875, 0.75, 0.9375, 0.6875, 0.9375, 0.75, 0.875, 0.8125, 0.875, 0.8125, 0.9375, 0.75, 0.9375, 0.8125, 0.875, 0.875, 0.875, 0.875, 0.9375, 0.8125, 0.9375, 0.875, 0.875, 0.9375, 0.875, 0.9375, 0.9375, 0.875, 0.9375, 0.0, 0.0, 0.0625, 0.0, 0.0625, 0.0625, 0.0, 0.0625, 0.0625, 0.0, 0.125, 0.0, 0.125, 0.0625, 0.0625, 0.0625, 0.125, 0.0, 0.1875, 0.0, 0.1875, 0.0625, 0.125, 0.0625, 0.1875, 0.0, 0.25, 0.0, 0.25, 0.0625, 0.1875, 0.0625, 0.25, 0.0, 0.3125, 0.0, 0.3125, 0.0625, 0.25, 0.0625, 0.3125, 0.0, 0.375, 0.0, 0.375, 0.0625, 0.3125, 0.0625, 0.375, 0.0, 0.4375, 0.0, 0.4375, 0.0625, 0.375, 0.0625, 0.4375, 0.0, 0.5, 0.0, 0.5, 0.0625, 0.4375, 0.0625, 0.5, 0.0, 0.5625, 0.0, 0.5625, 0.0625, 0.5, 0.0625, 0.5625, 0.0, 0.625, 0.0, 0.625, 0.0625, 0.5625, 0.0625, 0.625, 0.0, 0.6875, 0.0, 0.6875, 0.0625, 0.625, 0.0625, 0.6875, 0.0, 0.75, 0.0, 0.75, 0.0625, 0.6875, 0.0625, 0.75, 0.0, 0.8125, 0.0, 0.8125, 0.0625, 0.75, 0.0625, 0.8125, 0.0, 0.875, 0.0, 0.875, 0.0625, 0.8125, 0.0625, 0.875, 0.0, 0.9375, 0.0, 0.9375, 0.0625, 0.875, 0.0625, 0.9375, 0.0, 1.0, 0.0, 1.0, 0.0625, 0.9375, 0.0625, 0.9375, 0.0625, 1.0, 0.0625, 1.0, 0.125, 0.9375, 0.125, 0.9375, 0.125, 1.0, 0.125, 1.0, 0.1875, 0.9375, 0.1875, 0.9375, 0.1875, 1.0, 0.1875, 1.0, 0.25, 0.9375, 0.25, 0.9375, 0.25, 1.0, 0.25, 1.0, 0.3125, 0.9375, 0.3125, 0.9375, 0.3125, 1.0, 0.3125, 1.0, 0.375, 0.9375, 0.375, 0.9375, 0.375, 1.0, 0.375, 1.0, 0.4375, 0.9375, 0.4375, 0.9375, 0.4375, 1.0, 0.4375, 1.0, 0.5, 0.9375, 0.5, 0.9375, 0.5, 1.0, 0.5, 1.0, 0.5625, 0.9375, 0.5625, 0.9375, 0.5625, 1.0, 0.5625, 1.0, 0.625, 0.9375, 0.625, 0.9375, 0.625, 1.0, 0.625, 1.0, 0.6875, 0.9375, 0.6875, 0.9375, 0.6875, 1.0, 0.6875, 1.0, 0.75, 0.9375, 0.75, 0.9375, 0.75, 1.0, 0.75, 1.0, 0.8125, 0.9375, 0.8125, 0.9375, 0.8125, 1.0, 0.8125, 1.0, 0.875, 0.9375, 0.875, 0.9375, 0.875, 1.0, 0.875, 1.0, 0.9375, 0.9375, 0.9375, 0.9375, 0.9375, 1.0, 0.9375, 1.0, 1.0, 0.9375, 1.0, 0.875, 0.9375, 0.9375, 0.9375, 0.9375, 1.0, 0.875, 1.0, 0.8125, 0.9375, 0.875, 0.9375, 0.875, 1.0, 0.8125, 1.0, 0.75, 0.9375, 0.8125, 0.9375, 0.8125, 1.0, 0.75, 1.0, 0.6875, 0.9375, 0.75, 0.9375, 0.75, 1.0, 0.6875, 1.0, 0.625, 0.9375, 0.6875, 0.9375, 0.6875, 1.0, 0.625, 1.0, 0.5625, 0.9375, 0.625, 0.9375, 0.625, 1.0, 0.5625, 1.0, 0.5, 0.9375, 0.5625, 0.9375, 0.5625, 1.0, 0.5, 1.0, 0.4375, 0.9375, 0.5, 0.9375, 0.5, 1.0, 0.4375, 1.0, 0.375, 0.9375, 0.4375, 0.9375, 0.4375, 1.0, 0.375, 1.0, 0.3125, 0.9375, 0.375, 0.9375, 0.375, 1.0, 0.3125, 1.0, 0.25, 0.9375, 0.3125, 0.9375, 0.3125, 1.0, 0.25, 1.0, 0.1875, 0.9375, 0.25, 0.9375, 0.25, 1.0, 0.1875, 1.0, 0.125, 0.9375, 0.1875, 0.9375, 0.1875, 1.0, 0.125, 1.0, 0.0625, 0.9375, 0.125, 0.9375, 0.125, 1.0, 0.0625, 1.0, 0.0, 0.9375, 0.0625, 0.9375, 0.0625, 1.0, 0.0, 1.0, 0.0, 0.875, 0.0625, 0.875, 0.0625, 0.9375, 0.0, 0.9375, 0.0, 0.8125, 0.0625, 0.8125, 0.0625, 0.875, 0.0, 0.875, 0.0, 0.75, 0.0625, 0.75, 0.0625, 0.8125, 0.0, 0.8125, 0.0, 0.6875, 0.0625, 0.6875, 0.0625, 0.75, 0.0, 0.75, 0.0, 0.625, 0.0625, 0.625, 0.0625, 0.6875, 0.0, 0.6875, 0.0, 0.5625, 0.0625, 0.5625, 0.0625, 0.625, 0.0, 0.625, 0.0, 0.5, 0.0625, 0.5, 0.0625, 0.5625, 0.0, 0.5625, 0.0, 0.4375, 0.0625, 0.4375, 0.0625, 0.5, 0.0, 0.5, 0.0, 0.375, 0.0625, 0.375, 0.0625, 0.4375, 0.0, 0.4375, 0.0, 0.3125, 0.0625, 0.3125, 0.0625, 0.375, 0.0, 0.375, 0.0, 0.25, 0.0625, 0.25, 0.0625, 0.3125, 0.0, 0.3125, 0.0, 0.1875, 0.0625, 0.1875, 0.0625, 0.25, 0.0, 0.25, 0.0, 0.125, 0.0625, 0.125, 0.0625, 0.1875, 0.0, 0.1875, 0.0, 0.0625, 0.0625, 0.0625, 0.0625, 0.125, 0.0, 0.125])
me_plane_002.use_remesh_fix_poles = True
me_plane_002.use_remesh_preserve_attributes = False
me_plane_002.update()

# ---- objects
ob_plane = bpy.data.objects.new('Plane', me_plane_002)

# ---- transforms, parenting, visibility, modifiers, constraints
ob_plane.location = (0.0, 0.0, 0.0)
ob_plane.scale = (1.792, 1.792, 1.792)

# ---- collection membership
col_collection.objects.link(ob_plane)

# ---- scene / render settings (as saved in the file)
scene.frame_start = 1; scene.frame_end = 250; scene.frame_set(1)
scene.render.engine = 'BLENDER_EEVEE_NEXT'
scene.cycles.use_denoising = False
scene.cycles.samples = 128
scene.cycles.sampling_pattern = 'TABULATED_SOBOL'
scene.cycles.use_adaptive_sampling = False
scene.cycles.use_light_tree = False
scene.view_settings.view_transform = 'Filmic'
bpy.context.view_layer.update()

# ---- added for rendering (the .blend has no active camera and no usable light): camera, sun
cam_auto = bpy.data.cameras.new('AutoCamera')
cam_auto.lens = 50.0
cam_auto.sensor_width = 36.0
cam_auto.clip_end = 1000.0
ob_auto_camera = bpy.data.objects.new('AutoCamera', cam_auto)
scene.collection.objects.link(ob_auto_camera)
ob_auto_camera.location = (4.9014, -5.88816, 4.61473)
ob_auto_camera.rotation_euler = (1.09748, -7.21219e-08, 0.694738)
scene.camera = ob_auto_camera
light_auto_sun = bpy.data.lights.new('AutoSun', 'SUN')
light_auto_sun.energy = 3.0
light_auto_sun.angle = 0.0523599
ob_auto_sun = bpy.data.objects.new('AutoSun', light_auto_sun)
scene.collection.objects.link(ob_auto_sun)
ob_auto_sun.rotation_euler = (0.872665, 0.174533, 0.523599)
bpy.context.view_layer.update()
